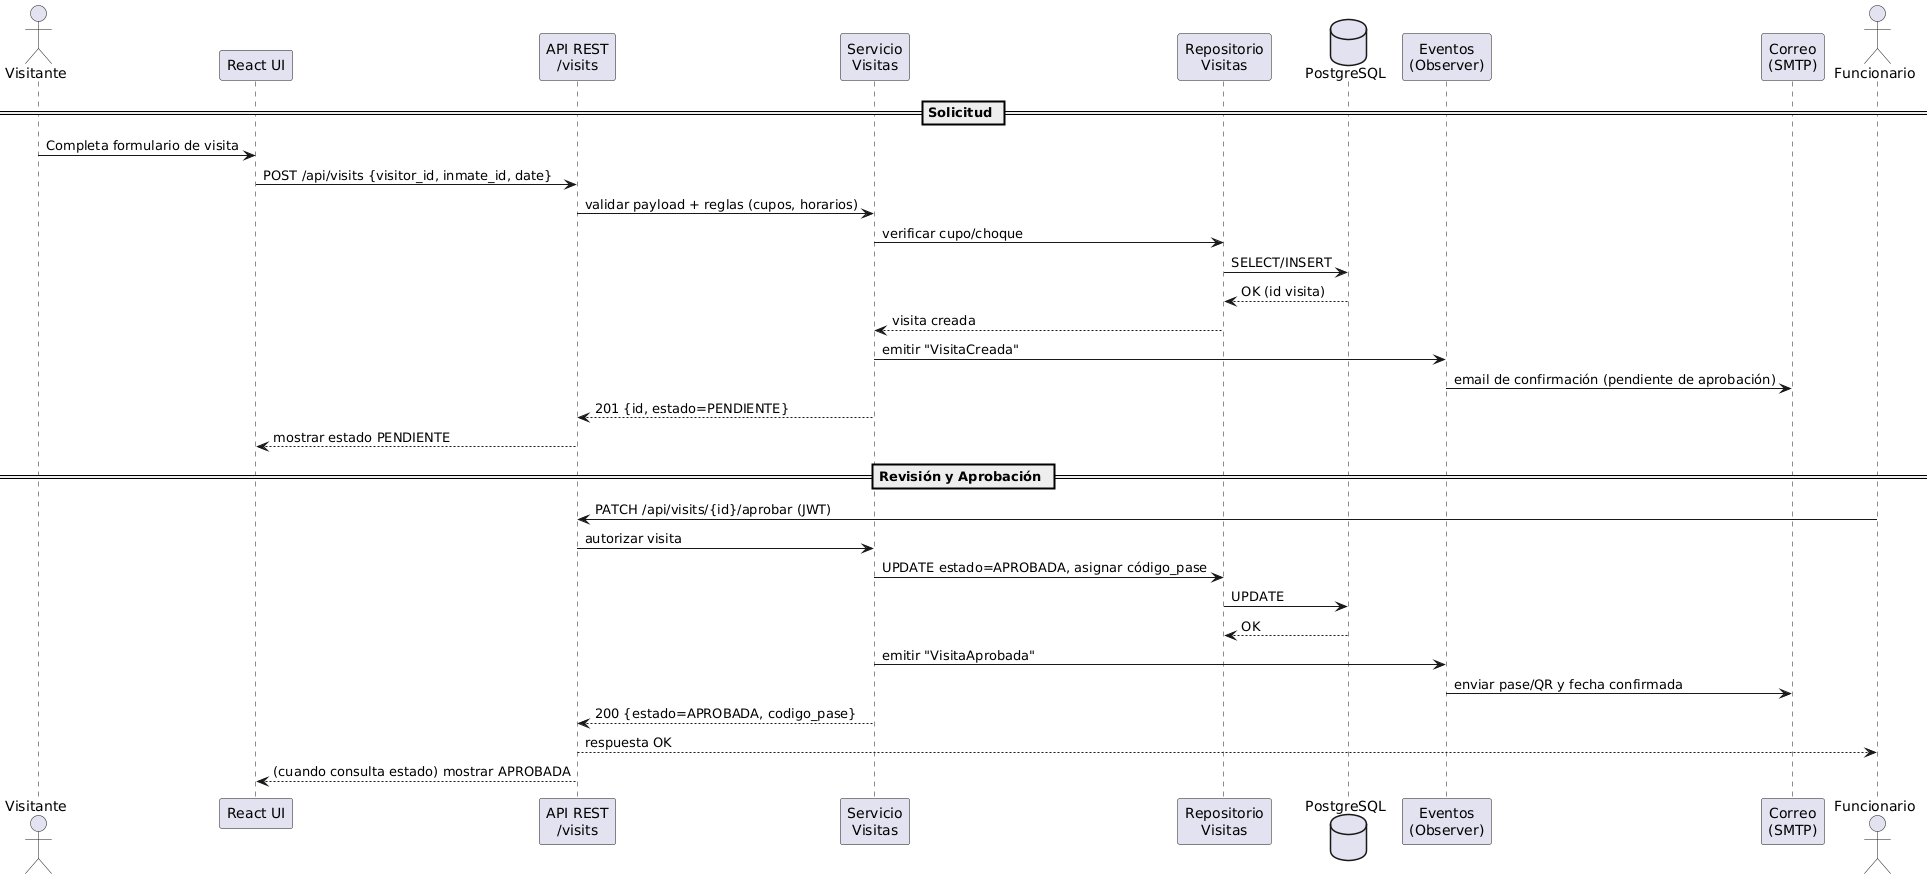

The diagram above was rendered by PlantUML. Its source (embedded in the PNG):
@startuml
actor Visitante
participant "React UI" as UI
participant "API REST\n/visits" as API
participant "Servicio\nVisitas" as SVC
participant "Repositorio\nVisitas" as REPO
database "PostgreSQL" as PG
participant "Eventos\n(Observer)" as EVT
participant "Correo\n(SMTP)" as MAIL
actor "Funcionario" as Staff

== Solicitud ==
Visitante -> UI: Completa formulario de visita
UI -> API: POST /api/visits {visitor_id, inmate_id, date}
API -> SVC: validar payload + reglas (cupos, horarios)
SVC -> REPO: verificar cupo/choque
REPO -> PG: SELECT/INSERT
PG --> REPO: OK (id visita)
REPO --> SVC: visita creada
SVC -> EVT: emitir "VisitaCreada"
EVT -> MAIL: email de confirmación (pendiente de aprobación)
SVC --> API: 201 {id, estado=PENDIENTE}
API --> UI: mostrar estado PENDIENTE

== Revisión y Aprobación ==
Staff -> API: PATCH /api/visits/{id}/aprobar (JWT)
API -> SVC: autorizar visita
SVC -> REPO: UPDATE estado=APROBADA, asignar código_pase
REPO -> PG: UPDATE
PG --> REPO: OK
SVC -> EVT: emitir "VisitaAprobada"
EVT -> MAIL: enviar pase/QR y fecha confirmada
SVC --> API: 200 {estado=APROBADA, codigo_pase}
API --> Staff: respuesta OK
UI <-- API: (cuando consulta estado) mostrar APROBADA
@enduml